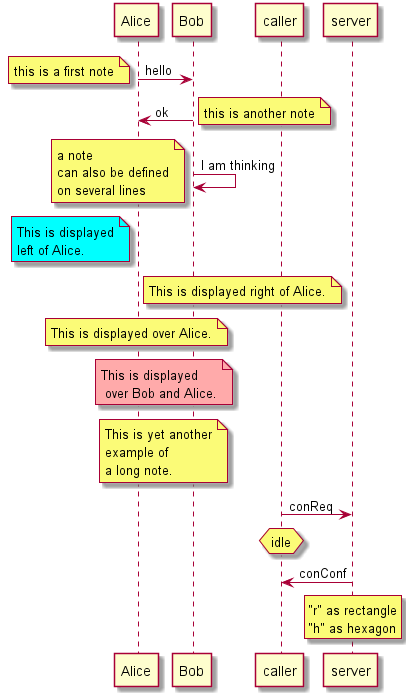

The diagram above was rendered by PlantUML. Its source (embedded in the PNG):
@startuml
Alice->Bob : hello
note left: this is a first note

Bob->Alice : ok
note right: this is another note

Bob->Bob : I am thinking
note left
	a note
	can also be defined
	on several lines
end note

note left of Alice #aqua
	This is displayed
	left of Alice.
end note

note right of Alice: This is displayed right of Alice.

note over Alice: This is displayed over Alice.

note over Alice, Bob #FFAAAA: This is displayed\n over Bob and Alice.

note over Bob, Alice
	This is yet another
	example of
	a long note.
end note




caller -> server : conReq
hnote over caller : idle
caller <- server : conConf
rnote over server
 "r" as rectangle
 "h" as hexagon
endrnote
@enduml